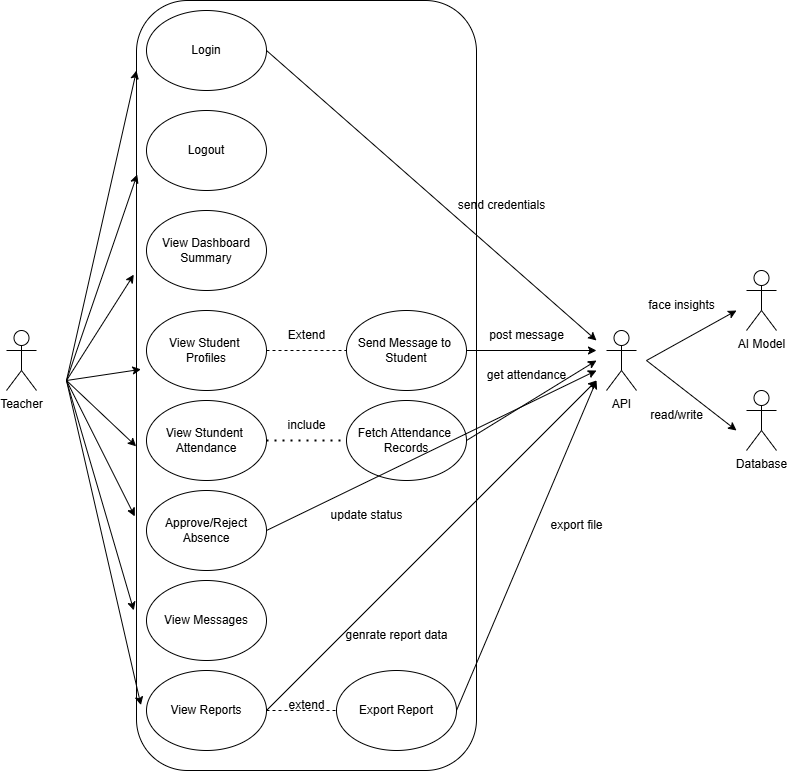

The diagram above was exported from draw.io. Its source (the exported page's mxGraphModel, read from the mxfile embedded in the PNG):
<mxGraphModel dx="1603" dy="865" grid="1" gridSize="10" guides="1" tooltips="1" connect="1" arrows="1" fold="1" page="1" pageScale="1" pageWidth="1200" pageHeight="1920" background="#ffffff" math="0" shadow="0">
  <root>
    <mxCell id="0" />
    <mxCell id="1" parent="0" />
    <mxCell id="cceV32RxV3zkXQNEESu4-1" value="API" style="shape=umlActor;verticalLabelPosition=bottom;verticalAlign=top;html=1;outlineConnect=0;" vertex="1" parent="1">
      <mxGeometry x="860" y="370" width="30" height="60" as="geometry" />
    </mxCell>
    <mxCell id="cceV32RxV3zkXQNEESu4-2" value="AI Model" style="shape=umlActor;verticalLabelPosition=bottom;verticalAlign=top;html=1;outlineConnect=0;" vertex="1" parent="1">
      <mxGeometry x="1000" y="310" width="30" height="60" as="geometry" />
    </mxCell>
    <mxCell id="cceV32RxV3zkXQNEESu4-3" value="Database" style="shape=umlActor;verticalLabelPosition=bottom;verticalAlign=top;html=1;outlineConnect=0;" vertex="1" parent="1">
      <mxGeometry x="1000" y="430" width="30" height="60" as="geometry" />
    </mxCell>
    <mxCell id="cceV32RxV3zkXQNEESu4-4" value="Teacher" style="shape=umlActor;verticalLabelPosition=bottom;verticalAlign=top;html=1;outlineConnect=0;" vertex="1" parent="1">
      <mxGeometry x="260" y="370" width="30" height="60" as="geometry" />
    </mxCell>
    <mxCell id="cceV32RxV3zkXQNEESu4-8" value="" style="rounded=1;whiteSpace=wrap;html=1;" vertex="1" parent="1">
      <mxGeometry x="390" y="40" width="340" height="770" as="geometry" />
    </mxCell>
    <mxCell id="cceV32RxV3zkXQNEESu4-9" value="Export Report" style="ellipse;whiteSpace=wrap;html=1;" vertex="1" parent="1">
      <mxGeometry x="590" y="710" width="120" height="80" as="geometry" />
    </mxCell>
    <mxCell id="cceV32RxV3zkXQNEESu4-10" value="Fetch Attendance&amp;nbsp;&lt;br&gt;Records" style="ellipse;whiteSpace=wrap;html=1;" vertex="1" parent="1">
      <mxGeometry x="600" y="440" width="120" height="80" as="geometry" />
    </mxCell>
    <mxCell id="cceV32RxV3zkXQNEESu4-11" value="Send Message to&amp;nbsp;&lt;br&gt;Student" style="ellipse;whiteSpace=wrap;html=1;" vertex="1" parent="1">
      <mxGeometry x="600" y="350" width="120" height="80" as="geometry" />
    </mxCell>
    <mxCell id="cceV32RxV3zkXQNEESu4-12" value="View Reports" style="ellipse;whiteSpace=wrap;html=1;" vertex="1" parent="1">
      <mxGeometry x="400" y="710" width="120" height="80" as="geometry" />
    </mxCell>
    <mxCell id="cceV32RxV3zkXQNEESu4-13" value="View Messages" style="ellipse;whiteSpace=wrap;html=1;" vertex="1" parent="1">
      <mxGeometry x="400" y="620" width="120" height="80" as="geometry" />
    </mxCell>
    <mxCell id="cceV32RxV3zkXQNEESu4-14" value="Approve/Reject Absence" style="ellipse;whiteSpace=wrap;html=1;" vertex="1" parent="1">
      <mxGeometry x="400" y="530" width="120" height="80" as="geometry" />
    </mxCell>
    <mxCell id="cceV32RxV3zkXQNEESu4-15" value="View Stundent&amp;nbsp;&lt;br&gt;Attendance" style="ellipse;whiteSpace=wrap;html=1;" vertex="1" parent="1">
      <mxGeometry x="400" y="440" width="120" height="80" as="geometry" />
    </mxCell>
    <mxCell id="cceV32RxV3zkXQNEESu4-16" value="View Student&amp;nbsp;&lt;br&gt;Profiles" style="ellipse;whiteSpace=wrap;html=1;" vertex="1" parent="1">
      <mxGeometry x="400" y="350" width="120" height="80" as="geometry" />
    </mxCell>
    <mxCell id="cceV32RxV3zkXQNEESu4-17" value="View Dashboard&lt;br&gt;Summary" style="ellipse;whiteSpace=wrap;html=1;" vertex="1" parent="1">
      <mxGeometry x="400" y="250" width="120" height="80" as="geometry" />
    </mxCell>
    <mxCell id="cceV32RxV3zkXQNEESu4-18" value="Logout" style="ellipse;whiteSpace=wrap;html=1;" vertex="1" parent="1">
      <mxGeometry x="400" y="150" width="120" height="80" as="geometry" />
    </mxCell>
    <mxCell id="cceV32RxV3zkXQNEESu4-19" value="Login" style="ellipse;whiteSpace=wrap;html=1;" vertex="1" parent="1">
      <mxGeometry x="400" y="50" width="120" height="80" as="geometry" />
    </mxCell>
    <mxCell id="cceV32RxV3zkXQNEESu4-31" value="" style="endArrow=classic;html=1;rounded=0;entryX=0.013;entryY=0.915;entryDx=0;entryDy=0;entryPerimeter=0;" edge="1" parent="1" target="cceV32RxV3zkXQNEESu4-8">
      <mxGeometry width="50" height="50" relative="1" as="geometry">
        <mxPoint x="320" y="420" as="sourcePoint" />
        <mxPoint x="940" y="420" as="targetPoint" />
      </mxGeometry>
    </mxCell>
    <mxCell id="cceV32RxV3zkXQNEESu4-32" value="" style="endArrow=classic;html=1;rounded=0;entryX=-0.008;entryY=0.792;entryDx=0;entryDy=0;entryPerimeter=0;" edge="1" parent="1" target="cceV32RxV3zkXQNEESu4-8">
      <mxGeometry width="50" height="50" relative="1" as="geometry">
        <mxPoint x="320" y="420" as="sourcePoint" />
        <mxPoint x="940" y="420" as="targetPoint" />
      </mxGeometry>
    </mxCell>
    <mxCell id="cceV32RxV3zkXQNEESu4-33" value="" style="endArrow=classic;html=1;rounded=0;entryX=-0.005;entryY=0.67;entryDx=0;entryDy=0;entryPerimeter=0;" edge="1" parent="1" target="cceV32RxV3zkXQNEESu4-8">
      <mxGeometry width="50" height="50" relative="1" as="geometry">
        <mxPoint x="320" y="420" as="sourcePoint" />
        <mxPoint x="940" y="420" as="targetPoint" />
      </mxGeometry>
    </mxCell>
    <mxCell id="cceV32RxV3zkXQNEESu4-34" value="" style="endArrow=classic;html=1;rounded=0;entryX=-0.001;entryY=0.579;entryDx=0;entryDy=0;entryPerimeter=0;" edge="1" parent="1" target="cceV32RxV3zkXQNEESu4-8">
      <mxGeometry width="50" height="50" relative="1" as="geometry">
        <mxPoint x="320" y="420" as="sourcePoint" />
        <mxPoint x="940" y="420" as="targetPoint" />
      </mxGeometry>
    </mxCell>
    <mxCell id="cceV32RxV3zkXQNEESu4-35" value="" style="endArrow=classic;html=1;rounded=0;entryX=-0.008;entryY=0.356;entryDx=0;entryDy=0;entryPerimeter=0;" edge="1" parent="1" target="cceV32RxV3zkXQNEESu4-8">
      <mxGeometry width="50" height="50" relative="1" as="geometry">
        <mxPoint x="320" y="420" as="sourcePoint" />
        <mxPoint x="940" y="420" as="targetPoint" />
      </mxGeometry>
    </mxCell>
    <mxCell id="cceV32RxV3zkXQNEESu4-36" value="" style="endArrow=classic;html=1;rounded=0;entryX=0.013;entryY=0.479;entryDx=0;entryDy=0;entryPerimeter=0;" edge="1" parent="1" target="cceV32RxV3zkXQNEESu4-8">
      <mxGeometry width="50" height="50" relative="1" as="geometry">
        <mxPoint x="320" y="420" as="sourcePoint" />
        <mxPoint x="940" y="420" as="targetPoint" />
      </mxGeometry>
    </mxCell>
    <mxCell id="cceV32RxV3zkXQNEESu4-37" value="" style="endArrow=classic;html=1;rounded=0;entryX=0.002;entryY=0.226;entryDx=0;entryDy=0;entryPerimeter=0;" edge="1" parent="1" target="cceV32RxV3zkXQNEESu4-8">
      <mxGeometry width="50" height="50" relative="1" as="geometry">
        <mxPoint x="320" y="420" as="sourcePoint" />
        <mxPoint x="940" y="420" as="targetPoint" />
      </mxGeometry>
    </mxCell>
    <mxCell id="cceV32RxV3zkXQNEESu4-38" value="" style="endArrow=classic;html=1;rounded=0;entryX=0;entryY=0.091;entryDx=0;entryDy=0;entryPerimeter=0;" edge="1" parent="1" target="cceV32RxV3zkXQNEESu4-8">
      <mxGeometry width="50" height="50" relative="1" as="geometry">
        <mxPoint x="320" y="420" as="sourcePoint" />
        <mxPoint x="940" y="420" as="targetPoint" />
      </mxGeometry>
    </mxCell>
    <mxCell id="cceV32RxV3zkXQNEESu4-39" value="" style="endArrow=none;dashed=1;html=1;rounded=0;exitX=1;exitY=0.5;exitDx=0;exitDy=0;entryX=0;entryY=0.5;entryDx=0;entryDy=0;" edge="1" parent="1" source="cceV32RxV3zkXQNEESu4-16" target="cceV32RxV3zkXQNEESu4-11">
      <mxGeometry width="50" height="50" relative="1" as="geometry">
        <mxPoint x="890" y="470" as="sourcePoint" />
        <mxPoint x="940" y="420" as="targetPoint" />
      </mxGeometry>
    </mxCell>
    <mxCell id="cceV32RxV3zkXQNEESu4-40" value="Extend" style="text;html=1;align=center;verticalAlign=middle;resizable=0;points=[];autosize=1;strokeColor=none;fillColor=none;" vertex="1" parent="1">
      <mxGeometry x="530" y="360" width="60" height="30" as="geometry" />
    </mxCell>
    <mxCell id="cceV32RxV3zkXQNEESu4-41" value="" style="endArrow=none;dashed=1;html=1;dashPattern=1 3;strokeWidth=2;rounded=0;exitX=1;exitY=0.5;exitDx=0;exitDy=0;entryX=0;entryY=0.5;entryDx=0;entryDy=0;" edge="1" parent="1" source="cceV32RxV3zkXQNEESu4-15" target="cceV32RxV3zkXQNEESu4-10">
      <mxGeometry width="50" height="50" relative="1" as="geometry">
        <mxPoint x="890" y="470" as="sourcePoint" />
        <mxPoint x="940" y="420" as="targetPoint" />
      </mxGeometry>
    </mxCell>
    <mxCell id="cceV32RxV3zkXQNEESu4-42" value="include" style="text;html=1;align=center;verticalAlign=middle;resizable=0;points=[];autosize=1;strokeColor=none;fillColor=none;" vertex="1" parent="1">
      <mxGeometry x="530" y="450" width="60" height="30" as="geometry" />
    </mxCell>
    <mxCell id="cceV32RxV3zkXQNEESu4-43" value="" style="endArrow=none;dashed=1;html=1;rounded=0;exitX=1;exitY=0.5;exitDx=0;exitDy=0;entryX=0;entryY=0.5;entryDx=0;entryDy=0;" edge="1" parent="1" source="cceV32RxV3zkXQNEESu4-12" target="cceV32RxV3zkXQNEESu4-9">
      <mxGeometry width="50" height="50" relative="1" as="geometry">
        <mxPoint x="890" y="470" as="sourcePoint" />
        <mxPoint x="940" y="420" as="targetPoint" />
      </mxGeometry>
    </mxCell>
    <mxCell id="cceV32RxV3zkXQNEESu4-44" value="extend" style="text;html=1;align=center;verticalAlign=middle;resizable=0;points=[];autosize=1;strokeColor=none;fillColor=none;" vertex="1" parent="1">
      <mxGeometry x="530" y="730" width="60" height="30" as="geometry" />
    </mxCell>
    <mxCell id="cceV32RxV3zkXQNEESu4-46" value="" style="endArrow=classic;html=1;rounded=0;exitX=1;exitY=0.5;exitDx=0;exitDy=0;" edge="1" parent="1" source="cceV32RxV3zkXQNEESu4-12">
      <mxGeometry width="50" height="50" relative="1" as="geometry">
        <mxPoint x="890" y="470" as="sourcePoint" />
        <mxPoint x="850" y="420" as="targetPoint" />
      </mxGeometry>
    </mxCell>
    <mxCell id="cceV32RxV3zkXQNEESu4-47" value="" style="endArrow=classic;html=1;rounded=0;exitX=1;exitY=0.5;exitDx=0;exitDy=0;" edge="1" parent="1" source="cceV32RxV3zkXQNEESu4-14">
      <mxGeometry width="50" height="50" relative="1" as="geometry">
        <mxPoint x="890" y="470" as="sourcePoint" />
        <mxPoint x="850" y="410" as="targetPoint" />
      </mxGeometry>
    </mxCell>
    <mxCell id="cceV32RxV3zkXQNEESu4-48" value="" style="endArrow=classic;html=1;rounded=0;exitX=1;exitY=0.5;exitDx=0;exitDy=0;" edge="1" parent="1" source="cceV32RxV3zkXQNEESu4-9">
      <mxGeometry width="50" height="50" relative="1" as="geometry">
        <mxPoint x="890" y="470" as="sourcePoint" />
        <mxPoint x="850" y="420" as="targetPoint" />
      </mxGeometry>
    </mxCell>
    <mxCell id="cceV32RxV3zkXQNEESu4-49" value="" style="endArrow=classic;html=1;rounded=0;exitX=1;exitY=0.5;exitDx=0;exitDy=0;" edge="1" parent="1" source="cceV32RxV3zkXQNEESu4-10">
      <mxGeometry width="50" height="50" relative="1" as="geometry">
        <mxPoint x="890" y="470" as="sourcePoint" />
        <mxPoint x="850" y="400" as="targetPoint" />
      </mxGeometry>
    </mxCell>
    <mxCell id="cceV32RxV3zkXQNEESu4-50" value="" style="endArrow=classic;html=1;rounded=0;exitX=1;exitY=0.5;exitDx=0;exitDy=0;" edge="1" parent="1" source="cceV32RxV3zkXQNEESu4-11">
      <mxGeometry width="50" height="50" relative="1" as="geometry">
        <mxPoint x="890" y="470" as="sourcePoint" />
        <mxPoint x="850" y="390" as="targetPoint" />
      </mxGeometry>
    </mxCell>
    <mxCell id="cceV32RxV3zkXQNEESu4-51" value="" style="endArrow=classic;html=1;rounded=0;exitX=1;exitY=0.5;exitDx=0;exitDy=0;" edge="1" parent="1" source="cceV32RxV3zkXQNEESu4-19">
      <mxGeometry width="50" height="50" relative="1" as="geometry">
        <mxPoint x="890" y="470" as="sourcePoint" />
        <mxPoint x="850" y="380" as="targetPoint" />
      </mxGeometry>
    </mxCell>
    <mxCell id="cceV32RxV3zkXQNEESu4-52" value="" style="endArrow=classic;html=1;rounded=0;" edge="1" parent="1">
      <mxGeometry width="50" height="50" relative="1" as="geometry">
        <mxPoint x="900" y="400" as="sourcePoint" />
        <mxPoint x="990" y="470" as="targetPoint" />
      </mxGeometry>
    </mxCell>
    <mxCell id="cceV32RxV3zkXQNEESu4-53" value="" style="endArrow=classic;html=1;rounded=0;" edge="1" parent="1">
      <mxGeometry width="50" height="50" relative="1" as="geometry">
        <mxPoint x="900" y="400" as="sourcePoint" />
        <mxPoint x="990" y="350" as="targetPoint" />
      </mxGeometry>
    </mxCell>
    <mxCell id="cceV32RxV3zkXQNEESu4-54" value="send credentials" style="text;html=1;align=center;verticalAlign=middle;resizable=0;points=[];autosize=1;strokeColor=none;fillColor=none;" vertex="1" parent="1">
      <mxGeometry x="700" y="230" width="110" height="30" as="geometry" />
    </mxCell>
    <mxCell id="cceV32RxV3zkXQNEESu4-55" value="update status" style="text;html=1;align=center;verticalAlign=middle;resizable=0;points=[];autosize=1;strokeColor=none;fillColor=none;" vertex="1" parent="1">
      <mxGeometry x="570" y="540" width="100" height="30" as="geometry" />
    </mxCell>
    <mxCell id="cceV32RxV3zkXQNEESu4-56" value="genrate report data" style="text;html=1;align=center;verticalAlign=middle;resizable=0;points=[];autosize=1;strokeColor=none;fillColor=none;" vertex="1" parent="1">
      <mxGeometry x="585" y="660" width="130" height="30" as="geometry" />
    </mxCell>
    <mxCell id="cceV32RxV3zkXQNEESu4-57" value="export file" style="text;html=1;align=center;verticalAlign=middle;resizable=0;points=[];autosize=1;strokeColor=none;fillColor=none;" vertex="1" parent="1">
      <mxGeometry x="790" y="550" width="80" height="30" as="geometry" />
    </mxCell>
    <mxCell id="cceV32RxV3zkXQNEESu4-58" value="get attendance" style="text;html=1;align=center;verticalAlign=middle;resizable=0;points=[];autosize=1;strokeColor=none;fillColor=none;" vertex="1" parent="1">
      <mxGeometry x="730" y="400" width="100" height="30" as="geometry" />
    </mxCell>
    <mxCell id="cceV32RxV3zkXQNEESu4-59" value="post message" style="text;html=1;align=center;verticalAlign=middle;resizable=0;points=[];autosize=1;strokeColor=none;fillColor=none;" vertex="1" parent="1">
      <mxGeometry x="730" y="360" width="100" height="30" as="geometry" />
    </mxCell>
    <mxCell id="cceV32RxV3zkXQNEESu4-60" value="face insights" style="text;html=1;align=center;verticalAlign=middle;resizable=0;points=[];autosize=1;strokeColor=none;fillColor=none;" vertex="1" parent="1">
      <mxGeometry x="890" y="330" width="90" height="30" as="geometry" />
    </mxCell>
    <mxCell id="cceV32RxV3zkXQNEESu4-61" value="read/write" style="text;html=1;align=center;verticalAlign=middle;resizable=0;points=[];autosize=1;strokeColor=none;fillColor=none;" vertex="1" parent="1">
      <mxGeometry x="890" y="440" width="80" height="30" as="geometry" />
    </mxCell>
  </root>
</mxGraphModel>